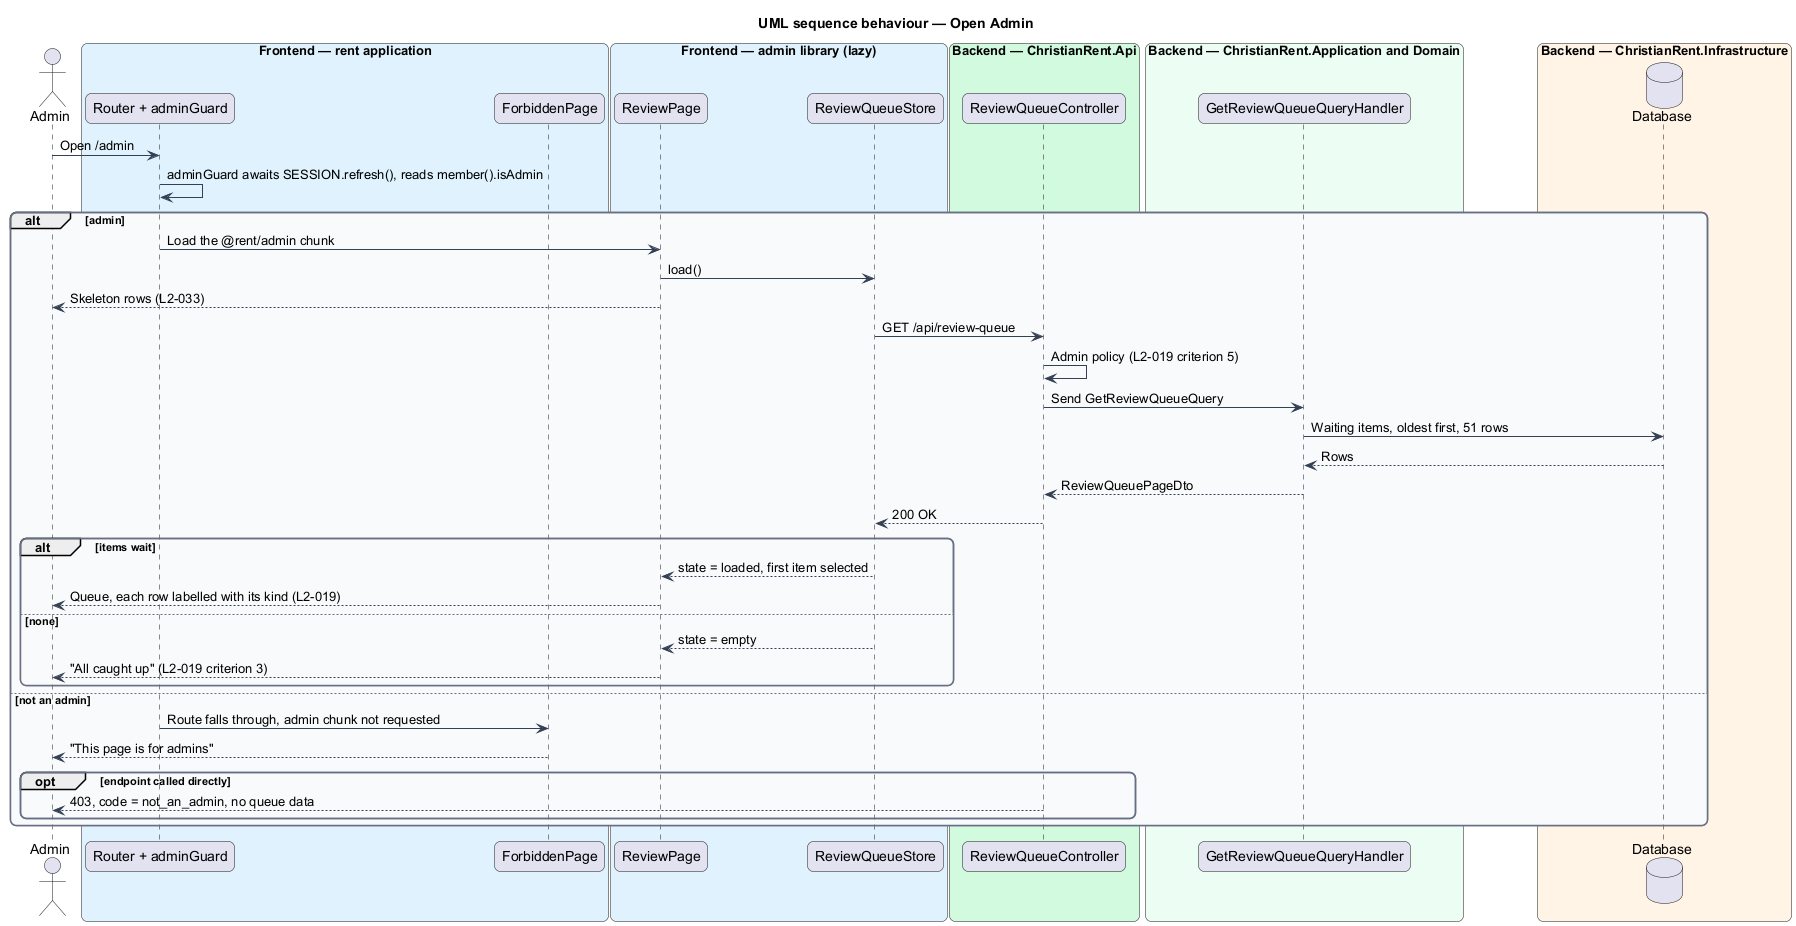

The diagram above was rendered by PlantUML. Its source (embedded in the PNG):
@startuml
title UML sequence behaviour — Open Admin
skinparam backgroundColor #FFFFFF
skinparam shadowing false
skinparam roundcorner 12
skinparam defaultFontName Arial
skinparam ArrowColor #344054
skinparam rectangle {
  BorderColor #344054
  FontColor #101828
}
skinparam package {
  BorderColor #667085
  FontColor #101828
  BackgroundColor #F9FAFB
}
actor "Admin" as actor
box "Frontend — rent application" #E0F2FE
  participant "Router + adminGuard" as router
  participant "ForbiddenPage" as forbid
end box
box "Frontend — admin library (lazy)" #E0F2FE
  participant "ReviewPage" as page
  participant "ReviewQueueStore" as store
end box
box "Backend — ChristianRent.Api" #D1FADF
  participant "ReviewQueueController" as ctrl
end box
box "Backend — ChristianRent.Application and Domain" #ECFDF3
  participant "GetReviewQueueQueryHandler" as handler
end box
box "Backend — ChristianRent.Infrastructure" #FFF4E5
  database "Database" as db
end box
actor -> router : Open /admin
router -> router : adminGuard awaits SESSION.refresh(), reads member().isAdmin
alt admin
  router -> page : Load the @rent/admin chunk
  page -> store : load()
  page --> actor : Skeleton rows (L2-033)
  store -> ctrl : GET /api/review-queue
  ctrl -> ctrl : Admin policy (L2-019 criterion 5)
  ctrl -> handler : Send GetReviewQueueQuery
  handler -> db : Waiting items, oldest first, 51 rows
  db --> handler : Rows
  handler --> ctrl : ReviewQueuePageDto
  ctrl --> store : 200 OK
  alt items wait
    store --> page : state = loaded, first item selected
    page --> actor : Queue, each row labelled with its kind (L2-019)
  else none
    store --> page : state = empty
    page --> actor : "All caught up" (L2-019 criterion 3)
  end
else not an admin
  router -> forbid : Route falls through, admin chunk not requested
  forbid --> actor : "This page is for admins"
  opt endpoint called directly
    ctrl --> actor : 403, code = not_an_admin, no queue data
  end
end
@enduml